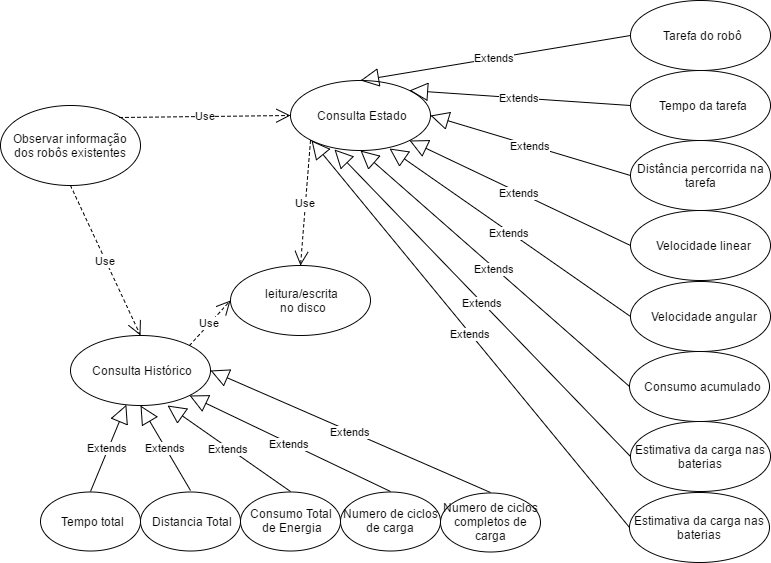

The diagram above was exported from draw.io. Its source (the exported page's mxGraphModel, read from the mxfile embedded in the PNG):
<mxGraphModel dx="1282" dy="529" grid="1" gridSize="10" guides="1" tooltips="1" connect="1" arrows="1" fold="1" page="1" pageScale="1" pageWidth="850" pageHeight="1100" background="#ffffff" math="0" shadow="0">
  <root>
    <mxCell id="0" />
    <mxCell id="1" parent="0" />
    <mxCell id="3" value="Observar informação dos robôs existentes" style="ellipse;whiteSpace=wrap;html=1;" vertex="1" parent="1">
      <mxGeometry x="30" y="345" width="140" height="80" as="geometry" />
    </mxCell>
    <mxCell id="4" value="Consulta Estado" style="ellipse;whiteSpace=wrap;html=1;" vertex="1" parent="1">
      <mxGeometry x="320" y="320" width="140" height="70" as="geometry" />
    </mxCell>
    <mxCell id="5" value="Use" style="endArrow=open;endSize=12;dashed=1;html=1;entryX=0;entryY=0.5;exitX=1;exitY=0;" edge="1" parent="1" source="3" target="4">
      <mxGeometry width="160" relative="1" as="geometry">
        <mxPoint x="240" y="430" as="sourcePoint" />
        <mxPoint x="320" y="430" as="targetPoint" />
      </mxGeometry>
    </mxCell>
    <mxCell id="6" value="Consulta Histórico" style="ellipse;whiteSpace=wrap;html=1;" vertex="1" parent="1">
      <mxGeometry x="100" y="575" width="140" height="70" as="geometry" />
    </mxCell>
    <mxCell id="7" value="Use" style="endArrow=open;endSize=12;dashed=1;html=1;exitX=0.5;exitY=1;entryX=0.5;entryY=0;" edge="1" parent="1" source="3" target="6">
      <mxGeometry x="240" y="520" width="160" as="geometry">
        <mxPoint x="240" y="520" as="sourcePoint" />
        <mxPoint x="320" y="520" as="targetPoint" />
      </mxGeometry>
    </mxCell>
    <mxCell id="8" value="Extends" style="endArrow=block;endSize=16;endFill=0;html=1;exitX=0;exitY=0.5;entryX=0.5;entryY=0;" edge="1" parent="1" source="9" target="4">
      <mxGeometry width="160" relative="1" as="geometry">
        <mxPoint x="660" y="260" as="sourcePoint" />
        <mxPoint x="460" y="355" as="targetPoint" />
      </mxGeometry>
    </mxCell>
    <mxCell id="9" value="Tarefa do robô" style="ellipse;whiteSpace=wrap;html=1;" vertex="1" parent="1">
      <mxGeometry x="660" y="240" width="140" height="70" as="geometry" />
    </mxCell>
    <mxCell id="10" value="Extends" style="endArrow=block;endSize=16;endFill=0;html=1;entryX=1;entryY=0;exitX=0;exitY=0.5;" edge="1" source="11" parent="1" target="4">
      <mxGeometry x="439" y="375" width="160" as="geometry">
        <mxPoint x="660" y="360" as="sourcePoint" />
        <mxPoint x="450" y="385" as="targetPoint" />
      </mxGeometry>
    </mxCell>
    <mxCell id="11" value="Tempo da tarefa" style="ellipse;whiteSpace=wrap;html=1;" vertex="1" parent="1">
      <mxGeometry x="660" y="310" width="140" height="70" as="geometry" />
    </mxCell>
    <mxCell id="12" value="Extends" style="endArrow=block;endSize=16;endFill=0;html=1;entryX=1;entryY=0.5;exitX=0;exitY=0.5;" edge="1" source="13" parent="1" target="4">
      <mxGeometry x="449" y="455" width="160" as="geometry">
        <mxPoint x="670" y="440" as="sourcePoint" />
        <mxPoint x="470" y="435" as="targetPoint" />
      </mxGeometry>
    </mxCell>
    <mxCell id="13" value="Distância percorrida na tarefa" style="ellipse;whiteSpace=wrap;html=1;" vertex="1" parent="1">
      <mxGeometry x="660" y="380" width="140" height="70" as="geometry" />
    </mxCell>
    <mxCell id="14" value="Extends" style="endArrow=block;endSize=16;endFill=0;html=1;entryX=1;entryY=1;exitX=0;exitY=0.5;" edge="1" source="15" parent="1" target="4">
      <mxGeometry x="449" y="520" width="160" as="geometry">
        <mxPoint x="670" y="505" as="sourcePoint" />
        <mxPoint x="460" y="420" as="targetPoint" />
      </mxGeometry>
    </mxCell>
    <mxCell id="15" value="Velocidade linear" style="ellipse;whiteSpace=wrap;html=1;" vertex="1" parent="1">
      <mxGeometry x="660" y="450" width="140" height="70" as="geometry" />
    </mxCell>
    <mxCell id="16" value="Extends" style="endArrow=block;endSize=16;endFill=0;html=1;exitX=0;exitY=0.5;entryX=0.71;entryY=0.966;entryPerimeter=0;" edge="1" source="17" parent="1" target="4">
      <mxGeometry x="449" y="595" width="160" as="geometry">
        <mxPoint x="670" y="580" as="sourcePoint" />
        <mxPoint x="440" y="380" as="targetPoint" />
      </mxGeometry>
    </mxCell>
    <mxCell id="17" value="Velocidade angular" style="ellipse;whiteSpace=wrap;html=1;" vertex="1" parent="1">
      <mxGeometry x="660" y="521" width="140" height="70" as="geometry" />
    </mxCell>
    <mxCell id="18" value="Extends" style="endArrow=block;endSize=16;endFill=0;html=1;exitX=0;exitY=0.5;entryX=0.5;entryY=1;" edge="1" source="19" parent="1" target="4">
      <mxGeometry x="450" y="626" width="160" as="geometry">
        <mxPoint x="650" y="611" as="sourcePoint" />
        <mxPoint x="460" y="350" as="targetPoint" />
      </mxGeometry>
    </mxCell>
    <mxCell id="19" value="Consumo acumulado" style="ellipse;whiteSpace=wrap;html=1;" vertex="1" parent="1">
      <mxGeometry x="659" y="591" width="140" height="70" as="geometry" />
    </mxCell>
    <mxCell id="20" value="Extends" style="endArrow=block;endSize=16;endFill=0;html=1;exitX=0;exitY=0.5;entryX=0.317;entryY=0.983;entryPerimeter=0;" edge="1" source="21" parent="1" target="4">
      <mxGeometry x="451" y="696" width="160" as="geometry">
        <mxPoint x="651" y="681" as="sourcePoint" />
        <mxPoint x="391" y="460" as="targetPoint" />
      </mxGeometry>
    </mxCell>
    <mxCell id="21" value="Estimativa da carga nas baterias" style="ellipse;whiteSpace=wrap;html=1;" vertex="1" parent="1">
      <mxGeometry x="660" y="661" width="140" height="70" as="geometry" />
    </mxCell>
    <mxCell id="22" value="Extends" style="endArrow=block;endSize=16;endFill=0;html=1;exitX=0;exitY=0.5;entryX=0;entryY=1;" edge="1" source="23" parent="1" target="4">
      <mxGeometry x="450" y="767" width="160" as="geometry">
        <mxPoint x="650" y="752" as="sourcePoint" />
        <mxPoint x="363" y="460" as="targetPoint" />
      </mxGeometry>
    </mxCell>
    <mxCell id="23" value="Estimativa da carga nas baterias" style="ellipse;whiteSpace=wrap;html=1;" vertex="1" parent="1">
      <mxGeometry x="659" y="732" width="140" height="70" as="geometry" />
    </mxCell>
    <mxCell id="24" value="Tempo total" style="ellipse;whiteSpace=wrap;html=1;" vertex="1" parent="1">
      <mxGeometry x="70" y="731" width="100" height="59" as="geometry" />
    </mxCell>
    <mxCell id="25" value="Distancia Total" style="ellipse;whiteSpace=wrap;html=1;" vertex="1" parent="1">
      <mxGeometry x="170" y="731" width="100" height="59" as="geometry" />
    </mxCell>
    <mxCell id="26" value="Consumo Total&amp;nbsp;&lt;div&gt;de Energia&lt;/div&gt;" style="ellipse;whiteSpace=wrap;html=1;" vertex="1" parent="1">
      <mxGeometry x="270" y="731" width="100" height="59" as="geometry" />
    </mxCell>
    <mxCell id="27" value="Numero de ciclos de carga" style="ellipse;whiteSpace=wrap;html=1;" vertex="1" parent="1">
      <mxGeometry x="370" y="731" width="100" height="59" as="geometry" />
    </mxCell>
    <mxCell id="29" value="Numero de ciclos completos de carga" style="ellipse;whiteSpace=wrap;html=1;" vertex="1" parent="1">
      <mxGeometry x="470" y="732" width="100" height="59" as="geometry" />
    </mxCell>
    <mxCell id="32" value="Extends" style="endArrow=block;endSize=16;endFill=0;html=1;exitX=0.5;exitY=0;entryX=1;entryY=0.5;" edge="1" parent="1" source="29" target="6">
      <mxGeometry x="311" y="797" width="160" as="geometry">
        <mxPoint x="520" y="797" as="sourcePoint" />
        <mxPoint x="202" y="410" as="targetPoint" />
      </mxGeometry>
    </mxCell>
    <mxCell id="33" value="Extends" style="endArrow=block;endSize=16;endFill=0;html=1;exitX=0.5;exitY=0;entryX=1;entryY=1;" edge="1" parent="1" source="27" target="6">
      <mxGeometry x="261" y="807" width="160" as="geometry">
        <mxPoint x="470" y="742" as="sourcePoint" />
        <mxPoint x="190" y="620" as="targetPoint" />
      </mxGeometry>
    </mxCell>
    <mxCell id="34" value="Extends" style="endArrow=block;endSize=16;endFill=0;html=1;exitX=0.5;exitY=0;entryX=0.691;entryY=1;entryPerimeter=0;" edge="1" parent="1" source="26" target="6">
      <mxGeometry x="271" y="817" width="160" as="geometry">
        <mxPoint x="430" y="741" as="sourcePoint" />
        <mxPoint x="229" y="645" as="targetPoint" />
      </mxGeometry>
    </mxCell>
    <mxCell id="35" value="Extends" style="endArrow=block;endSize=16;endFill=0;html=1;entryX=0.5;entryY=1;" edge="1" parent="1" target="6">
      <mxGeometry x="281" y="827" width="160" as="geometry">
        <mxPoint x="220" y="730" as="sourcePoint" />
        <mxPoint x="207" y="655" as="targetPoint" />
      </mxGeometry>
    </mxCell>
    <mxCell id="36" value="Extends" style="endArrow=block;endSize=16;endFill=0;html=1;exitX=0.5;exitY=0;" edge="1" parent="1" source="24" target="6">
      <mxGeometry x="291" y="837" width="160" as="geometry">
        <mxPoint x="230" y="740" as="sourcePoint" />
        <mxPoint x="180" y="655" as="targetPoint" />
      </mxGeometry>
    </mxCell>
    <mxCell id="37" value="leitura/escrita&lt;div&gt;&amp;nbsp;no disco&lt;/div&gt;" style="ellipse;whiteSpace=wrap;html=1;" vertex="1" parent="1">
      <mxGeometry x="260" y="505" width="140" height="70" as="geometry" />
    </mxCell>
    <mxCell id="38" value="Use" style="endArrow=open;endSize=12;dashed=1;html=1;exitX=1;exitY=0;entryX=0;entryY=0.5;" edge="1" parent="1" source="6" target="37">
      <mxGeometry width="160" relative="1" as="geometry">
        <mxPoint x="140" y="540" as="sourcePoint" />
        <mxPoint x="300" y="540" as="targetPoint" />
      </mxGeometry>
    </mxCell>
    <mxCell id="39" value="Use" style="endArrow=open;endSize=12;dashed=1;html=1;entryX=0.5;entryY=0;" edge="1" parent="1" target="37">
      <mxGeometry width="160" relative="1" as="geometry">
        <mxPoint x="340" y="380" as="sourcePoint" />
        <mxPoint x="420" y="440" as="targetPoint" />
      </mxGeometry>
    </mxCell>
  </root>
</mxGraphModel>